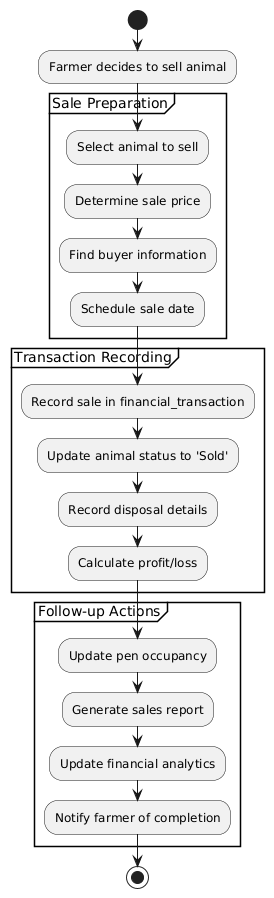

The diagram above was rendered by PlantUML. Its source (embedded in the PNG):
@startuml
start

:Farmer decides to sell animal;

partition "Sale Preparation" {
  :Select animal to sell;
  :Determine sale price;
  :Find buyer information;
  :Schedule sale date;
}

partition "Transaction Recording" {
  :Record sale in financial_transaction;
  :Update animal status to 'Sold';
  :Record disposal details;
  :Calculate profit/loss;
}

partition "Follow-up Actions" {
  :Update pen occupancy;
  :Generate sales report;
  :Update financial analytics;
  :Notify farmer of completion;
}

stop
@enduml